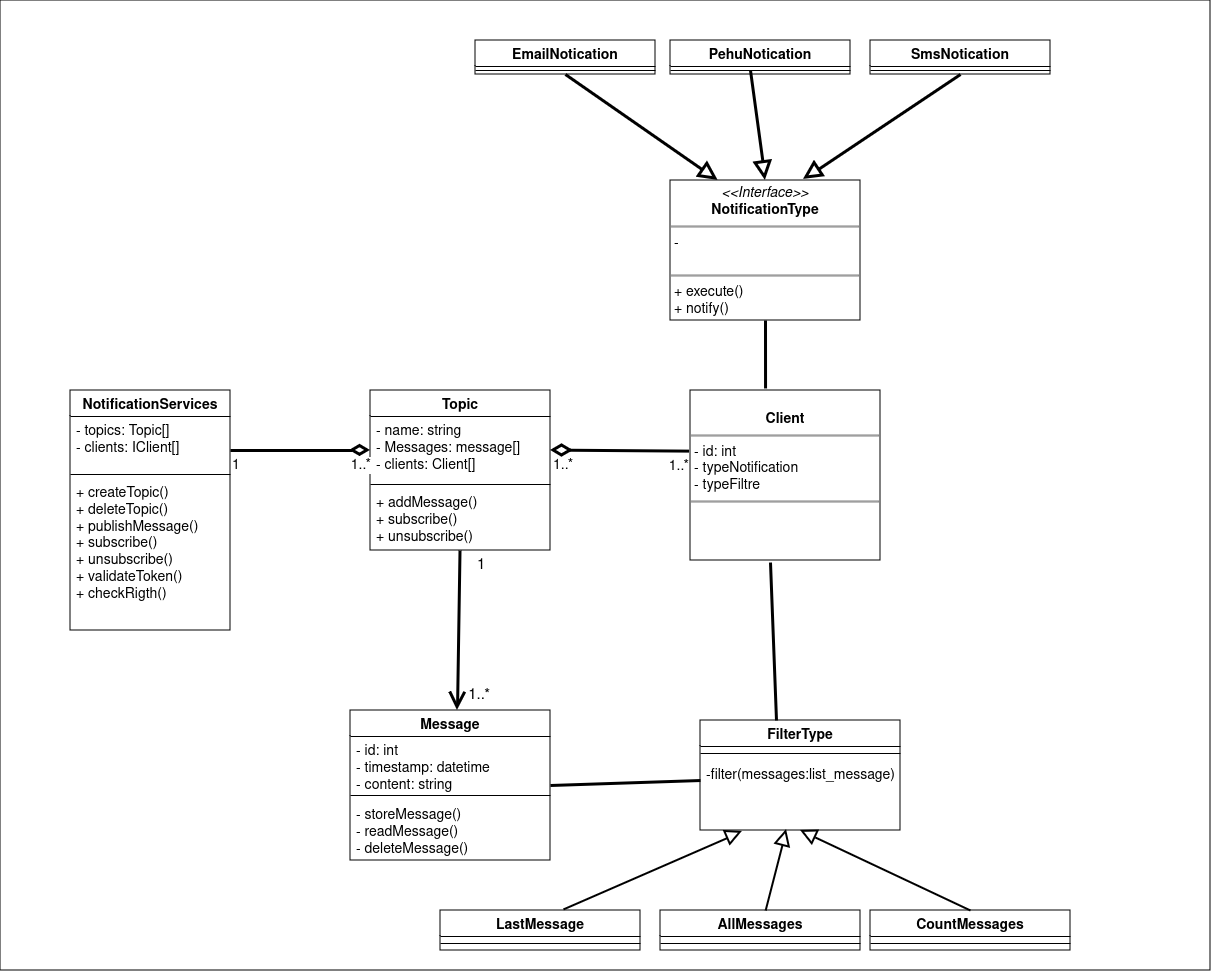

The diagram above was exported from draw.io. Its source (the exported page's mxGraphModel, read from the mxfile embedded in the PNG):
<mxGraphModel dx="2454" dy="1895" grid="1" gridSize="10" guides="1" tooltips="1" connect="1" arrows="1" fold="1" page="1" pageScale="1" pageWidth="850" pageHeight="1100" math="0" shadow="0">
  <root>
    <mxCell id="0" />
    <mxCell id="1" parent="0" />
    <mxCell id="8iVNicQWPJeNZGCPFIbq-1" value="" style="rounded=0;whiteSpace=wrap;html=1;" vertex="1" parent="1">
      <mxGeometry x="-140" y="-240" width="1210" height="970" as="geometry" />
    </mxCell>
    <mxCell id="1-o-WGocDsXfLle1_KCw-1" value="NotificationServices" style="swimlane;fontStyle=1;align=center;verticalAlign=top;childLayout=stackLayout;horizontal=1;startSize=26;horizontalStack=0;resizeParent=1;resizeParentMax=0;resizeLast=0;collapsible=1;marginBottom=0;whiteSpace=wrap;html=1;fontSize=14;" parent="1" vertex="1">
      <mxGeometry x="-70" y="150" width="160" height="240" as="geometry" />
    </mxCell>
    <mxCell id="1-o-WGocDsXfLle1_KCw-2" value="&lt;div style=&quot;font-size: 14px;&quot;&gt;- topics: Topic[]&lt;/div&gt;&lt;div style=&quot;font-size: 14px;&quot;&gt;- clients: IClient[]&lt;br style=&quot;font-size: 14px;&quot;&gt;&lt;/div&gt;" style="text;strokeColor=none;fillColor=none;align=left;verticalAlign=top;spacingLeft=4;spacingRight=4;overflow=hidden;rotatable=0;points=[[0,0.5],[1,0.5]];portConstraint=eastwest;whiteSpace=wrap;html=1;fontSize=14;" parent="1-o-WGocDsXfLle1_KCw-1" vertex="1">
      <mxGeometry y="26" width="160" height="54" as="geometry" />
    </mxCell>
    <mxCell id="1-o-WGocDsXfLle1_KCw-3" value="" style="line;strokeWidth=1;fillColor=none;align=left;verticalAlign=middle;spacingTop=-1;spacingLeft=3;spacingRight=3;rotatable=0;labelPosition=right;points=[];portConstraint=eastwest;strokeColor=inherit;fontSize=14;" parent="1-o-WGocDsXfLle1_KCw-1" vertex="1">
      <mxGeometry y="80" width="160" height="8" as="geometry" />
    </mxCell>
    <mxCell id="1-o-WGocDsXfLle1_KCw-4" value="&lt;div style=&quot;font-size: 14px;&quot;&gt;+ createTopic()&lt;/div&gt;&lt;div style=&quot;font-size: 14px;&quot;&gt;+ deleteTopic()&lt;/div&gt;&lt;div style=&quot;font-size: 14px;&quot;&gt;+ publishMessage()&lt;/div&gt;&lt;div style=&quot;font-size: 14px;&quot;&gt;+ subscribe()&lt;/div&gt;&lt;div style=&quot;font-size: 14px;&quot;&gt;+ unsubscribe()&lt;/div&gt;&lt;div style=&quot;font-size: 14px;&quot;&gt;+ validateToken()&lt;/div&gt;&lt;div style=&quot;font-size: 14px;&quot;&gt;+ checkRigth()&lt;/div&gt;" style="text;strokeColor=none;fillColor=none;align=left;verticalAlign=top;spacingLeft=4;spacingRight=4;overflow=hidden;rotatable=0;points=[[0,0.5],[1,0.5]];portConstraint=eastwest;whiteSpace=wrap;html=1;fontSize=14;" parent="1-o-WGocDsXfLle1_KCw-1" vertex="1">
      <mxGeometry y="88" width="160" height="152" as="geometry" />
    </mxCell>
    <mxCell id="1-o-WGocDsXfLle1_KCw-5" value="Message" style="swimlane;fontStyle=1;align=center;verticalAlign=top;childLayout=stackLayout;horizontal=1;startSize=26;horizontalStack=0;resizeParent=1;resizeParentMax=0;resizeLast=0;collapsible=1;marginBottom=0;whiteSpace=wrap;html=1;fontSize=14;" parent="1" vertex="1">
      <mxGeometry x="210" y="470" width="200" height="150" as="geometry" />
    </mxCell>
    <mxCell id="1-o-WGocDsXfLle1_KCw-6" value="&lt;div style=&quot;font-size: 14px;&quot;&gt;- id: int&lt;/div&gt;&lt;div style=&quot;font-size: 14px;&quot;&gt;- timestamp: datetime&lt;/div&gt;&lt;div style=&quot;font-size: 14px;&quot;&gt;- content: string&lt;br style=&quot;font-size: 14px;&quot;&gt;&lt;/div&gt;" style="text;strokeColor=none;fillColor=none;align=left;verticalAlign=top;spacingLeft=4;spacingRight=4;overflow=hidden;rotatable=0;points=[[0,0.5],[1,0.5]];portConstraint=eastwest;whiteSpace=wrap;html=1;fontSize=14;" parent="1-o-WGocDsXfLle1_KCw-5" vertex="1">
      <mxGeometry y="26" width="200" height="54" as="geometry" />
    </mxCell>
    <mxCell id="1-o-WGocDsXfLle1_KCw-7" value="" style="line;strokeWidth=1;fillColor=none;align=left;verticalAlign=middle;spacingTop=-1;spacingLeft=3;spacingRight=3;rotatable=0;labelPosition=right;points=[];portConstraint=eastwest;strokeColor=inherit;fontSize=14;" parent="1-o-WGocDsXfLle1_KCw-5" vertex="1">
      <mxGeometry y="80" width="200" height="10" as="geometry" />
    </mxCell>
    <mxCell id="BEw1mkhZeamG08rtDuyu-2" value="&lt;div style=&quot;font-size: 14px;&quot;&gt;- storeMessage()&lt;br&gt;&lt;/div&gt;&lt;div style=&quot;font-size: 14px;&quot;&gt;- readMessage()&lt;/div&gt;&lt;div style=&quot;font-size: 14px;&quot;&gt;- deleteMessage()&lt;br&gt;&lt;/div&gt;" style="text;strokeColor=none;fillColor=none;align=left;verticalAlign=top;spacingLeft=4;spacingRight=4;overflow=hidden;rotatable=0;points=[[0,0.5],[1,0.5]];portConstraint=eastwest;whiteSpace=wrap;html=1;fontSize=14;" parent="1-o-WGocDsXfLle1_KCw-5" vertex="1">
      <mxGeometry y="90" width="200" height="60" as="geometry" />
    </mxCell>
    <mxCell id="1-o-WGocDsXfLle1_KCw-17" value="Topic" style="swimlane;fontStyle=1;align=center;verticalAlign=top;childLayout=stackLayout;horizontal=1;startSize=26;horizontalStack=0;resizeParent=1;resizeParentMax=0;resizeLast=0;collapsible=1;marginBottom=0;whiteSpace=wrap;html=1;fontSize=14;" parent="1" vertex="1">
      <mxGeometry x="230" y="150" width="180" height="160" as="geometry" />
    </mxCell>
    <mxCell id="1-o-WGocDsXfLle1_KCw-46" value="&lt;div style=&quot;font-size: 14px;&quot;&gt;- name: string&lt;br style=&quot;font-size: 14px;&quot;&gt;&lt;/div&gt;&lt;div style=&quot;font-size: 14px;&quot;&gt;- Messages: message[]&lt;br style=&quot;font-size: 14px;&quot;&gt;&lt;/div&gt;&lt;div style=&quot;font-size: 14px;&quot;&gt;- clients: Client[]&lt;br style=&quot;font-size: 14px;&quot;&gt;&lt;/div&gt;" style="text;strokeColor=none;fillColor=none;align=left;verticalAlign=top;spacingLeft=4;spacingRight=4;overflow=hidden;rotatable=0;points=[[0,0.5],[1,0.5]];portConstraint=eastwest;whiteSpace=wrap;html=1;fontSize=14;" parent="1-o-WGocDsXfLle1_KCw-17" vertex="1">
      <mxGeometry y="26" width="180" height="64" as="geometry" />
    </mxCell>
    <mxCell id="1-o-WGocDsXfLle1_KCw-19" value="" style="line;strokeWidth=1;fillColor=none;align=left;verticalAlign=middle;spacingTop=-1;spacingLeft=3;spacingRight=3;rotatable=0;labelPosition=right;points=[];portConstraint=eastwest;strokeColor=inherit;fontSize=14;" parent="1-o-WGocDsXfLle1_KCw-17" vertex="1">
      <mxGeometry y="90" width="180" height="8" as="geometry" />
    </mxCell>
    <mxCell id="1-o-WGocDsXfLle1_KCw-20" value="&lt;div style=&quot;font-size: 14px;&quot;&gt;+ addMessage()&lt;/div&gt;+ subscribe()&lt;br style=&quot;font-size: 14px;&quot;&gt;+ unsubscribe() " style="text;strokeColor=none;fillColor=none;align=left;verticalAlign=top;spacingLeft=4;spacingRight=4;overflow=hidden;rotatable=0;points=[[0,0.5],[1,0.5]];portConstraint=eastwest;whiteSpace=wrap;html=1;fontSize=14;" parent="1-o-WGocDsXfLle1_KCw-17" vertex="1">
      <mxGeometry y="98" width="180" height="62" as="geometry" />
    </mxCell>
    <mxCell id="1-o-WGocDsXfLle1_KCw-21" value="&lt;p style=&quot;margin: 4px 0px 0px; text-align: center; font-size: 14px;&quot;&gt;&lt;br style=&quot;font-size: 14px;&quot;&gt;&lt;b style=&quot;font-size: 14px;&quot;&gt;Client&lt;/b&gt;&lt;/p&gt;&lt;hr style=&quot;border-style: solid; font-size: 14px;&quot;&gt;&lt;p style=&quot;margin: 0px 0px 0px 4px; font-size: 14px;&quot;&gt;- id: int&lt;/p&gt;&lt;p style=&quot;margin: 0px 0px 0px 4px; font-size: 14px;&quot;&gt;- typeNotification&lt;/p&gt;&lt;p style=&quot;margin: 0px 0px 0px 4px; font-size: 14px;&quot;&gt;- typeFiltre&lt;br&gt;&lt;/p&gt;&lt;hr style=&quot;border-style: solid; font-size: 14px;&quot;&gt;&lt;p style=&quot;margin: 0px 0px 0px 4px; font-size: 14px;&quot;&gt;&lt;br style=&quot;font-size: 14px;&quot;&gt;&lt;/p&gt;" style="verticalAlign=top;align=left;overflow=fill;html=1;whiteSpace=wrap;fontSize=14;" parent="1" vertex="1">
      <mxGeometry x="550" y="150" width="190" height="170" as="geometry" />
    </mxCell>
    <mxCell id="1-o-WGocDsXfLle1_KCw-40" value="" style="endArrow=none;html=1;endSize=12;startArrow=diamondThin;startSize=14;startFill=0;edgeStyle=orthogonalEdgeStyle;rounded=0;endFill=0;strokeWidth=3;entryX=-0.005;entryY=0.359;entryDx=0;entryDy=0;entryPerimeter=0;fontSize=14;" parent="1" target="1-o-WGocDsXfLle1_KCw-21" edge="1">
      <mxGeometry relative="1" as="geometry">
        <mxPoint x="410" y="210" as="sourcePoint" />
        <mxPoint x="570" y="210" as="targetPoint" />
      </mxGeometry>
    </mxCell>
    <mxCell id="1-o-WGocDsXfLle1_KCw-41" value="1..*" style="edgeLabel;resizable=0;html=1;align=left;verticalAlign=top;fontSize=14;" parent="1-o-WGocDsXfLle1_KCw-40" connectable="0" vertex="1">
      <mxGeometry x="-1" relative="1" as="geometry">
        <mxPoint x="1" as="offset" />
      </mxGeometry>
    </mxCell>
    <mxCell id="1-o-WGocDsXfLle1_KCw-42" value="1..*" style="edgeLabel;resizable=0;html=1;align=right;verticalAlign=top;fontSize=14;" parent="1-o-WGocDsXfLle1_KCw-40" connectable="0" vertex="1">
      <mxGeometry x="1" relative="1" as="geometry" />
    </mxCell>
    <mxCell id="1-o-WGocDsXfLle1_KCw-43" value="" style="endArrow=diamondThin;html=1;endSize=12;startArrow=none;startSize=14;startFill=0;edgeStyle=orthogonalEdgeStyle;rounded=0;endFill=0;strokeWidth=3;fontSize=14;" parent="1" edge="1">
      <mxGeometry relative="1" as="geometry">
        <mxPoint x="90" y="210" as="sourcePoint" />
        <mxPoint x="230" y="210" as="targetPoint" />
      </mxGeometry>
    </mxCell>
    <mxCell id="1-o-WGocDsXfLle1_KCw-44" value="1" style="edgeLabel;resizable=0;html=1;align=left;verticalAlign=top;fontSize=14;" parent="1-o-WGocDsXfLle1_KCw-43" connectable="0" vertex="1">
      <mxGeometry x="-1" relative="1" as="geometry" />
    </mxCell>
    <mxCell id="1-o-WGocDsXfLle1_KCw-45" value="1..*" style="edgeLabel;resizable=0;html=1;align=right;verticalAlign=top;fontSize=14;" parent="1-o-WGocDsXfLle1_KCw-43" connectable="0" vertex="1">
      <mxGeometry x="1" relative="1" as="geometry">
        <mxPoint x="1" as="offset" />
      </mxGeometry>
    </mxCell>
    <mxCell id="1-o-WGocDsXfLle1_KCw-53" value="" style="endArrow=open;html=1;endSize=12;startArrow=none;startSize=14;startFill=0;rounded=0;strokeWidth=3;entryX=0.535;entryY=0;entryDx=0;entryDy=0;entryPerimeter=0;" parent="1" source="1-o-WGocDsXfLle1_KCw-20" target="1-o-WGocDsXfLle1_KCw-5" edge="1">
      <mxGeometry relative="1" as="geometry">
        <mxPoint x="317" y="308" as="sourcePoint" />
        <mxPoint x="220" y="640" as="targetPoint" />
      </mxGeometry>
    </mxCell>
    <mxCell id="1-o-WGocDsXfLle1_KCw-54" value="&lt;font style=&quot;font-size: 15px;&quot;&gt;1&lt;br&gt;&lt;/font&gt;" style="edgeLabel;resizable=0;html=1;align=left;verticalAlign=top;" parent="1-o-WGocDsXfLle1_KCw-53" connectable="0" vertex="1">
      <mxGeometry x="-1" relative="1" as="geometry">
        <mxPoint x="15" as="offset" />
      </mxGeometry>
    </mxCell>
    <mxCell id="1-o-WGocDsXfLle1_KCw-55" value="&lt;font style=&quot;font-size: 15px;&quot;&gt;1..*&lt;/font&gt;" style="edgeLabel;resizable=0;html=1;align=right;verticalAlign=top;" parent="1-o-WGocDsXfLle1_KCw-53" connectable="0" vertex="1">
      <mxGeometry x="1" relative="1" as="geometry">
        <mxPoint x="33" y="-30" as="offset" />
      </mxGeometry>
    </mxCell>
    <mxCell id="BEw1mkhZeamG08rtDuyu-4" value="&lt;p style=&quot;margin: 4px 0px 0px; text-align: center; font-size: 14px;&quot;&gt;&lt;i style=&quot;font-size: 14px;&quot;&gt;&amp;lt;&amp;lt;Interface&amp;gt;&amp;gt;&lt;/i&gt;&lt;br style=&quot;font-size: 14px;&quot;&gt;&lt;b&gt;NotificationType&lt;/b&gt;&lt;br&gt;&lt;/p&gt;&lt;hr style=&quot;border-style: solid; font-size: 14px;&quot;&gt;&lt;p style=&quot;margin: 0px 0px 0px 4px; font-size: 14px;&quot;&gt;- &lt;br style=&quot;font-size: 14px;&quot;&gt;&lt;br style=&quot;font-size: 14px;&quot;&gt;&lt;/p&gt;&lt;hr style=&quot;border-style: solid; font-size: 14px;&quot;&gt;&lt;p style=&quot;margin: 0px 0px 0px 4px; font-size: 14px;&quot;&gt;+ execute()&lt;/p&gt;&lt;p style=&quot;margin: 0px 0px 0px 4px; font-size: 14px;&quot;&gt;+ notify()&lt;br style=&quot;font-size: 14px;&quot;&gt;&lt;/p&gt;" style="verticalAlign=top;align=left;overflow=fill;html=1;whiteSpace=wrap;fontSize=14;" parent="1" vertex="1">
      <mxGeometry x="530" y="-60" width="190" height="140" as="geometry" />
    </mxCell>
    <mxCell id="BEw1mkhZeamG08rtDuyu-5" value="" style="endArrow=none;html=1;endSize=12;startArrow=none;startSize=14;startFill=0;rounded=0;strokeWidth=3;exitX=0.395;exitY=-0.012;exitDx=0;exitDy=0;endFill=0;entryX=0.5;entryY=1;entryDx=0;entryDy=0;exitPerimeter=0;" parent="1" source="1-o-WGocDsXfLle1_KCw-21" edge="1" target="BEw1mkhZeamG08rtDuyu-4">
      <mxGeometry relative="1" as="geometry">
        <mxPoint x="310" y="50" as="sourcePoint" />
        <mxPoint x="330" y="74" as="targetPoint" />
      </mxGeometry>
    </mxCell>
    <mxCell id="BEw1mkhZeamG08rtDuyu-9" value="EmailNotication" style="swimlane;fontStyle=1;align=center;verticalAlign=top;childLayout=stackLayout;horizontal=1;startSize=26;horizontalStack=0;resizeParent=1;resizeParentMax=0;resizeLast=0;collapsible=1;marginBottom=0;whiteSpace=wrap;html=1;fontSize=14;" parent="1" vertex="1">
      <mxGeometry x="335" y="-200" width="180" height="34" as="geometry" />
    </mxCell>
    <mxCell id="BEw1mkhZeamG08rtDuyu-11" value="" style="line;strokeWidth=1;fillColor=none;align=left;verticalAlign=middle;spacingTop=-1;spacingLeft=3;spacingRight=3;rotatable=0;labelPosition=right;points=[];portConstraint=eastwest;strokeColor=inherit;fontSize=14;" parent="BEw1mkhZeamG08rtDuyu-9" vertex="1">
      <mxGeometry y="26" width="180" height="8" as="geometry" />
    </mxCell>
    <mxCell id="BEw1mkhZeamG08rtDuyu-13" value="SmsNotication" style="swimlane;fontStyle=1;align=center;verticalAlign=top;childLayout=stackLayout;horizontal=1;startSize=26;horizontalStack=0;resizeParent=1;resizeParentMax=0;resizeLast=0;collapsible=1;marginBottom=0;whiteSpace=wrap;html=1;fontSize=14;" parent="1" vertex="1">
      <mxGeometry x="730" y="-200" width="180" height="34" as="geometry" />
    </mxCell>
    <mxCell id="BEw1mkhZeamG08rtDuyu-15" value="" style="line;strokeWidth=1;fillColor=none;align=left;verticalAlign=middle;spacingTop=-1;spacingLeft=3;spacingRight=3;rotatable=0;labelPosition=right;points=[];portConstraint=eastwest;strokeColor=inherit;fontSize=14;" parent="BEw1mkhZeamG08rtDuyu-13" vertex="1">
      <mxGeometry y="26" width="180" height="8" as="geometry" />
    </mxCell>
    <mxCell id="BEw1mkhZeamG08rtDuyu-17" value="PehuNotication" style="swimlane;fontStyle=1;align=center;verticalAlign=top;childLayout=stackLayout;horizontal=1;startSize=26;horizontalStack=0;resizeParent=1;resizeParentMax=0;resizeLast=0;collapsible=1;marginBottom=0;whiteSpace=wrap;html=1;fontSize=14;" parent="1" vertex="1">
      <mxGeometry x="530" y="-200" width="180" height="34" as="geometry" />
    </mxCell>
    <mxCell id="BEw1mkhZeamG08rtDuyu-19" value="" style="line;strokeWidth=1;fillColor=none;align=left;verticalAlign=middle;spacingTop=-1;spacingLeft=3;spacingRight=3;rotatable=0;labelPosition=right;points=[];portConstraint=eastwest;strokeColor=inherit;fontSize=14;" parent="BEw1mkhZeamG08rtDuyu-17" vertex="1">
      <mxGeometry y="26" width="180" height="8" as="geometry" />
    </mxCell>
    <mxCell id="BEw1mkhZeamG08rtDuyu-22" value="FilterType" style="swimlane;fontStyle=1;align=center;verticalAlign=top;childLayout=stackLayout;horizontal=1;startSize=26;horizontalStack=0;resizeParent=1;resizeParentMax=0;resizeLast=0;collapsible=1;marginBottom=0;whiteSpace=wrap;html=1;fontSize=14;" parent="1" vertex="1">
      <mxGeometry x="560" y="480" width="200" height="110" as="geometry" />
    </mxCell>
    <mxCell id="BEw1mkhZeamG08rtDuyu-24" value="" style="line;strokeWidth=1;fillColor=none;align=left;verticalAlign=middle;spacingTop=-1;spacingLeft=3;spacingRight=3;rotatable=0;labelPosition=right;points=[];portConstraint=eastwest;strokeColor=inherit;fontSize=14;" parent="BEw1mkhZeamG08rtDuyu-22" vertex="1">
      <mxGeometry y="26" width="200" height="14" as="geometry" />
    </mxCell>
    <mxCell id="GQt1on89YtkwBk3R8sYK-2" value="-filter(messages:list_message)" style="text;strokeColor=none;fillColor=none;align=left;verticalAlign=top;spacingLeft=4;spacingRight=4;overflow=hidden;rotatable=0;points=[[0,0.5],[1,0.5]];portConstraint=eastwest;whiteSpace=wrap;html=1;fontSize=14;" parent="BEw1mkhZeamG08rtDuyu-22" vertex="1">
      <mxGeometry y="40" width="200" height="70" as="geometry" />
    </mxCell>
    <mxCell id="BEw1mkhZeamG08rtDuyu-28" value="" style="endArrow=block;html=1;endSize=12;startArrow=none;startSize=14;startFill=0;rounded=0;strokeWidth=3;entryX=0.5;entryY=0;entryDx=0;entryDy=0;endFill=0;" parent="1" target="BEw1mkhZeamG08rtDuyu-4" edge="1">
      <mxGeometry relative="1" as="geometry">
        <mxPoint x="610" y="-170" as="sourcePoint" />
        <mxPoint x="331" y="34" as="targetPoint" />
      </mxGeometry>
    </mxCell>
    <mxCell id="BEw1mkhZeamG08rtDuyu-31" value="" style="endArrow=block;html=1;endSize=12;startArrow=none;startSize=14;startFill=0;rounded=0;strokeWidth=3;entryX=0.25;entryY=0;entryDx=0;entryDy=0;exitX=0.5;exitY=1;exitDx=0;exitDy=0;endFill=0;" parent="1" target="BEw1mkhZeamG08rtDuyu-4" edge="1" source="BEw1mkhZeamG08rtDuyu-9">
      <mxGeometry relative="1" as="geometry">
        <mxPoint x="175.94000000000005" y="-186.01600000000008" as="sourcePoint" />
        <mxPoint x="341" y="44" as="targetPoint" />
      </mxGeometry>
    </mxCell>
    <mxCell id="BEw1mkhZeamG08rtDuyu-34" value="" style="endArrow=block;html=1;endSize=12;startArrow=none;startSize=14;startFill=0;rounded=0;strokeWidth=3;entryX=0.7;entryY=-0.007;entryDx=0;entryDy=0;entryPerimeter=0;endFill=0;exitX=0.5;exitY=1;exitDx=0;exitDy=0;" parent="1" target="BEw1mkhZeamG08rtDuyu-4" edge="1" source="BEw1mkhZeamG08rtDuyu-13">
      <mxGeometry relative="1" as="geometry">
        <mxPoint x="510" y="-170" as="sourcePoint" />
        <mxPoint x="331" y="34" as="targetPoint" />
      </mxGeometry>
    </mxCell>
    <mxCell id="GQt1on89YtkwBk3R8sYK-1" value="" style="endArrow=none;html=1;endSize=12;startArrow=none;startSize=14;startFill=0;rounded=0;strokeWidth=3;exitX=0.421;exitY=1.012;exitDx=0;exitDy=0;endFill=0;exitPerimeter=0;entryX=0.38;entryY=0;entryDx=0;entryDy=0;entryPerimeter=0;" parent="1" source="1-o-WGocDsXfLle1_KCw-21" target="BEw1mkhZeamG08rtDuyu-22" edge="1">
      <mxGeometry relative="1" as="geometry">
        <mxPoint x="909" y="156" as="sourcePoint" />
        <mxPoint x="680" as="targetPoint" />
      </mxGeometry>
    </mxCell>
    <mxCell id="GQt1on89YtkwBk3R8sYK-3" value="" style="endArrow=none;html=1;endSize=12;startArrow=none;startSize=14;startFill=0;rounded=0;strokeWidth=3;exitX=0;exitY=0.286;exitDx=0;exitDy=0;endFill=0;exitPerimeter=0;entryX=1;entryY=0.5;entryDx=0;entryDy=0;" parent="1" source="GQt1on89YtkwBk3R8sYK-2" target="1-o-WGocDsXfLle1_KCw-5" edge="1">
      <mxGeometry relative="1" as="geometry">
        <mxPoint x="640" y="332" as="sourcePoint" />
        <mxPoint x="646" y="490" as="targetPoint" />
      </mxGeometry>
    </mxCell>
    <mxCell id="GQt1on89YtkwBk3R8sYK-5" value="LastMessage" style="swimlane;fontStyle=1;align=center;verticalAlign=top;childLayout=stackLayout;horizontal=1;startSize=26;horizontalStack=0;resizeParent=1;resizeParentMax=0;resizeLast=0;collapsible=1;marginBottom=0;whiteSpace=wrap;html=1;fontSize=14;" parent="1" vertex="1">
      <mxGeometry x="300" y="670" width="200" height="40" as="geometry" />
    </mxCell>
    <mxCell id="GQt1on89YtkwBk3R8sYK-6" value="" style="line;strokeWidth=1;fillColor=none;align=left;verticalAlign=middle;spacingTop=-1;spacingLeft=3;spacingRight=3;rotatable=0;labelPosition=right;points=[];portConstraint=eastwest;strokeColor=inherit;fontSize=14;" parent="GQt1on89YtkwBk3R8sYK-5" vertex="1">
      <mxGeometry y="26" width="200" height="14" as="geometry" />
    </mxCell>
    <mxCell id="GQt1on89YtkwBk3R8sYK-8" value="AllMessages" style="swimlane;fontStyle=1;align=center;verticalAlign=top;childLayout=stackLayout;horizontal=1;startSize=26;horizontalStack=0;resizeParent=1;resizeParentMax=0;resizeLast=0;collapsible=1;marginBottom=0;whiteSpace=wrap;html=1;fontSize=14;" parent="1" vertex="1">
      <mxGeometry x="520" y="670" width="200" height="40" as="geometry" />
    </mxCell>
    <mxCell id="GQt1on89YtkwBk3R8sYK-9" value="" style="line;strokeWidth=1;fillColor=none;align=left;verticalAlign=middle;spacingTop=-1;spacingLeft=3;spacingRight=3;rotatable=0;labelPosition=right;points=[];portConstraint=eastwest;strokeColor=inherit;fontSize=14;" parent="GQt1on89YtkwBk3R8sYK-8" vertex="1">
      <mxGeometry y="26" width="200" height="14" as="geometry" />
    </mxCell>
    <mxCell id="GQt1on89YtkwBk3R8sYK-11" value="CountMessages" style="swimlane;fontStyle=1;align=center;verticalAlign=top;childLayout=stackLayout;horizontal=1;startSize=26;horizontalStack=0;resizeParent=1;resizeParentMax=0;resizeLast=0;collapsible=1;marginBottom=0;whiteSpace=wrap;html=1;fontSize=14;" parent="1" vertex="1">
      <mxGeometry x="730" y="670" width="200" height="40" as="geometry" />
    </mxCell>
    <mxCell id="GQt1on89YtkwBk3R8sYK-12" value="" style="line;strokeWidth=1;fillColor=none;align=left;verticalAlign=middle;spacingTop=-1;spacingLeft=3;spacingRight=3;rotatable=0;labelPosition=right;points=[];portConstraint=eastwest;strokeColor=inherit;fontSize=14;" parent="GQt1on89YtkwBk3R8sYK-11" vertex="1">
      <mxGeometry y="26" width="200" height="14" as="geometry" />
    </mxCell>
    <mxCell id="GQt1on89YtkwBk3R8sYK-14" value="" style="endArrow=block;endFill=0;endSize=12;html=1;rounded=0;strokeWidth=2;entryX=0.5;entryY=0;entryDx=0;entryDy=0;fontSize=14;exitX=0.5;exitY=0;exitDx=0;exitDy=0;" parent="1" source="GQt1on89YtkwBk3R8sYK-11" edge="1">
      <mxGeometry width="160" relative="1" as="geometry">
        <mxPoint x="820" y="650" as="sourcePoint" />
        <mxPoint x="660" y="590" as="targetPoint" />
      </mxGeometry>
    </mxCell>
    <mxCell id="GQt1on89YtkwBk3R8sYK-16" value="" style="endArrow=block;endFill=0;endSize=12;html=1;rounded=0;strokeWidth=2;entryX=0.43;entryY=0.986;entryDx=0;entryDy=0;fontSize=14;entryPerimeter=0;" parent="1" source="GQt1on89YtkwBk3R8sYK-8" target="GQt1on89YtkwBk3R8sYK-2" edge="1">
      <mxGeometry width="160" relative="1" as="geometry">
        <mxPoint x="840" y="680" as="sourcePoint" />
        <mxPoint x="670" y="600" as="targetPoint" />
      </mxGeometry>
    </mxCell>
    <mxCell id="GQt1on89YtkwBk3R8sYK-17" value="" style="endArrow=block;endFill=0;endSize=12;html=1;rounded=0;strokeWidth=2;entryX=0.21;entryY=1.014;entryDx=0;entryDy=0;fontSize=14;exitX=0.615;exitY=-0.027;exitDx=0;exitDy=0;entryPerimeter=0;exitPerimeter=0;" parent="1" source="GQt1on89YtkwBk3R8sYK-5" target="GQt1on89YtkwBk3R8sYK-2" edge="1">
      <mxGeometry width="160" relative="1" as="geometry">
        <mxPoint x="850" y="690" as="sourcePoint" />
        <mxPoint x="680" y="610" as="targetPoint" />
      </mxGeometry>
    </mxCell>
  </root>
</mxGraphModel>